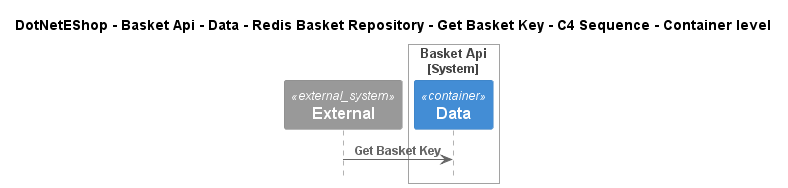

The diagram above was rendered by PlantUML. Its source (embedded in the PNG):
@startuml
!include ..\..\..\..\..\..\..\..\..\.c4s\C4_Sequence.puml

title DotNetEShop - Basket Api - Data - Redis Basket Repository - Get Basket Key - C4 Sequence - Container level

System_Ext(C4InterFlow.SoftwareSystems.ExternalSystem, "External", "")

System_Boundary(DotNetEShop.SoftwareSystems.BasketApi, "Basket Api")
    Container(DotNetEShop.SoftwareSystems.BasketApi.Containers.Data, "Data", "", "")
Boundary_End()

Rel(C4InterFlow.SoftwareSystems.ExternalSystem, DotNetEShop.SoftwareSystems.BasketApi.Containers.Data, "Get Basket Key")


@enduml